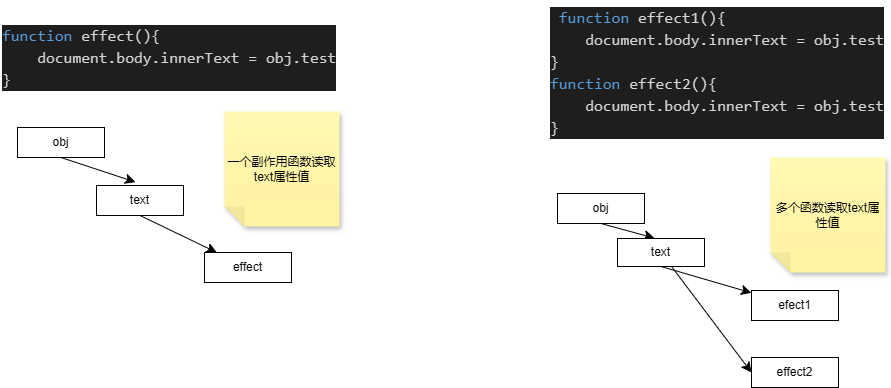

The diagram above was exported from draw.io. Its source (the exported page's mxGraphModel, read from the mxfile embedded in the PNG):
<mxGraphModel dx="1442" dy="1415" grid="0" gridSize="10" guides="1" tooltips="1" connect="1" arrows="1" fold="1" page="0" pageScale="1" pageWidth="827" pageHeight="1169" math="0" shadow="0">
  <root>
    <mxCell id="0" />
    <mxCell id="1" parent="0" />
    <UserObject label="&lt;div style=&quot;color: #d4d4d4;background-color: #1e1e1e;font-family: Consolas, 'Courier New', monospace;font-weight: normal;font-size: 16px;line-height: 22px;white-space: pre;&quot;&gt;&lt;div&gt;&lt;span style=&quot;color: #569cd6;&quot;&gt;function&lt;/span&gt;&lt;span style=&quot;color: #d4d4d4;&quot;&gt; effect(){&lt;/span&gt;&lt;/div&gt;&lt;div&gt;&lt;span style=&quot;color: #d4d4d4;&quot;&gt;&amp;nbsp; &amp;nbsp; document.body.innerText = obj.test&lt;/span&gt;&lt;/div&gt;&lt;div&gt;&lt;span style=&quot;color: #d4d4d4;&quot;&gt;}&lt;/span&gt;&lt;/div&gt;&lt;/div&gt;" link="&lt;div style=&quot;color: #d4d4d4;background-color: #1e1e1e;font-family: Consolas, 'Courier New', monospace;font-weight: normal;font-size: 16px;line-height: 22px;white-space: pre;&quot;&gt;&lt;div&gt;&lt;span style=&quot;color: #569cd6;&quot;&gt;function&lt;/span&gt;&lt;span style=&quot;color: #d4d4d4;&quot;&gt; effect(){&lt;/span&gt;&lt;/div&gt;&lt;div&gt;&lt;span style=&quot;color: #d4d4d4;&quot;&gt;&amp;nbsp; &amp;nbsp; document.body.innerText = obj.test&lt;/span&gt;&lt;/div&gt;&lt;div&gt;&lt;span style=&quot;color: #d4d4d4;&quot;&gt;}&lt;/span&gt;&lt;/div&gt;&lt;/div&gt;" id="nHjC_4qUQYFXLhh6tQ4R-12">
      <mxCell style="text;whiteSpace=wrap;html=1;" vertex="1" parent="1">
        <mxGeometry x="-317" y="-511" width="334" height="77" as="geometry" />
      </mxCell>
    </UserObject>
    <mxCell id="nHjC_4qUQYFXLhh6tQ4R-23" style="edgeStyle=none;curved=1;rounded=0;orthogonalLoop=1;jettySize=auto;html=1;exitX=0.5;exitY=1;exitDx=0;exitDy=0;fontSize=12;startSize=8;endSize=8;" edge="1" parent="1" source="nHjC_4qUQYFXLhh6tQ4R-18">
      <mxGeometry relative="1" as="geometry">
        <mxPoint x="-181.99993896484375" y="-347.3999938964844" as="targetPoint" />
      </mxGeometry>
    </mxCell>
    <mxCell id="nHjC_4qUQYFXLhh6tQ4R-18" value="obj" style="rounded=0;whiteSpace=wrap;html=1;" vertex="1" parent="1">
      <mxGeometry x="-300" y="-402" width="87" height="30" as="geometry" />
    </mxCell>
    <mxCell id="nHjC_4qUQYFXLhh6tQ4R-24" style="edgeStyle=none;curved=1;rounded=0;orthogonalLoop=1;jettySize=auto;html=1;exitX=0.5;exitY=1;exitDx=0;exitDy=0;fontSize=12;startSize=8;endSize=8;" edge="1" parent="1" source="nHjC_4qUQYFXLhh6tQ4R-21" target="nHjC_4qUQYFXLhh6tQ4R-22">
      <mxGeometry relative="1" as="geometry" />
    </mxCell>
    <mxCell id="nHjC_4qUQYFXLhh6tQ4R-21" value="text" style="rounded=0;whiteSpace=wrap;html=1;" vertex="1" parent="1">
      <mxGeometry x="-221" y="-344" width="87" height="30" as="geometry" />
    </mxCell>
    <mxCell id="nHjC_4qUQYFXLhh6tQ4R-22" value="effect" style="rounded=0;whiteSpace=wrap;html=1;" vertex="1" parent="1">
      <mxGeometry x="-113" y="-277" width="87" height="30" as="geometry" />
    </mxCell>
    <mxCell id="nHjC_4qUQYFXLhh6tQ4R-25" value="一个副作用函数读取text属性值" style="shape=note;whiteSpace=wrap;html=1;backgroundOutline=1;fontColor=#000000;darkOpacity=0.05;fillColor=#FFF9B2;strokeColor=none;fillStyle=solid;direction=west;gradientDirection=north;gradientColor=#FFF2A1;shadow=1;size=20;pointerEvents=1;" vertex="1" parent="1">
      <mxGeometry x="-93" y="-418" width="115" height="115" as="geometry" />
    </mxCell>
    <UserObject label="&lt;div style=&quot;color: #d4d4d4;background-color: #1e1e1e;font-family: Consolas, 'Courier New', monospace;font-weight: normal;font-size: 16px;line-height: 22px;white-space: pre;&quot;&gt;&lt;div&gt;&lt;span style=&quot;color: #d4d4d4;&quot;&gt;&amp;nbsp;&lt;/span&gt;&lt;span style=&quot;color: #569cd6;&quot;&gt;function&lt;/span&gt;&lt;span style=&quot;color: #d4d4d4;&quot;&gt; effect1(){&lt;/span&gt;&lt;/div&gt;&lt;div&gt;&lt;span style=&quot;color: #d4d4d4;&quot;&gt;&amp;nbsp; &amp;nbsp; document.body.innerText = obj.test&lt;/span&gt;&lt;/div&gt;&lt;div&gt;&lt;span style=&quot;color: #d4d4d4;&quot;&gt;} &lt;/span&gt;&lt;/div&gt;&lt;div&gt;&lt;span style=&quot;color: #569cd6;&quot;&gt;function&lt;/span&gt;&lt;span style=&quot;color: #d4d4d4;&quot;&gt; effect2(){&lt;/span&gt;&lt;/div&gt;&lt;div&gt;&lt;span style=&quot;color: #d4d4d4;&quot;&gt;&amp;nbsp; &amp;nbsp; document.body.innerText = obj.test&lt;/span&gt;&lt;/div&gt;&lt;div&gt;&lt;span style=&quot;color: #d4d4d4;&quot;&gt;}&lt;/span&gt;&lt;/div&gt;&lt;/div&gt;" link="&lt;div style=&quot;color: #d4d4d4;background-color: #1e1e1e;font-family: Consolas, 'Courier New', monospace;font-weight: normal;font-size: 16px;line-height: 22px;white-space: pre;&quot;&gt;&lt;div&gt;&lt;span style=&quot;color: #d4d4d4;&quot;&gt;&amp;nbsp;&lt;/span&gt;&lt;span style=&quot;color: #569cd6;&quot;&gt;function&lt;/span&gt;&lt;span style=&quot;color: #d4d4d4;&quot;&gt; effect1(){&lt;/span&gt;&lt;/div&gt;&lt;div&gt;&lt;span style=&quot;color: #d4d4d4;&quot;&gt;&amp;nbsp; &amp;nbsp; document.body.innerText = obj.test&lt;/span&gt;&lt;/div&gt;&lt;div&gt;&lt;span style=&quot;color: #d4d4d4;&quot;&gt;} &lt;/span&gt;&lt;/div&gt;&lt;div&gt;&lt;span style=&quot;color: #569cd6;&quot;&gt;function&lt;/span&gt;&lt;span style=&quot;color: #d4d4d4;&quot;&gt; effect2(){&lt;/span&gt;&lt;/div&gt;&lt;div&gt;&lt;span style=&quot;color: #d4d4d4;&quot;&gt;&amp;nbsp; &amp;nbsp; document.body.innerText = obj.test&lt;/span&gt;&lt;/div&gt;&lt;div&gt;&lt;span style=&quot;color: #d4d4d4;&quot;&gt;}&lt;/span&gt;&lt;/div&gt;&lt;/div&gt;" id="nHjC_4qUQYFXLhh6tQ4R-26">
      <mxCell style="text;whiteSpace=wrap;html=1;" vertex="1" parent="1">
        <mxGeometry x="231" y="-529" width="337" height="140" as="geometry" />
      </mxCell>
    </UserObject>
    <mxCell id="nHjC_4qUQYFXLhh6tQ4R-28" style="edgeStyle=none;curved=1;rounded=0;orthogonalLoop=1;jettySize=auto;html=1;exitX=0.5;exitY=1;exitDx=0;exitDy=0;fontSize=12;startSize=8;endSize=8;" edge="1" parent="1" source="nHjC_4qUQYFXLhh6tQ4R-29">
      <mxGeometry relative="1" as="geometry">
        <mxPoint x="337.00006103515625" y="-291.3999938964844" as="targetPoint" />
      </mxGeometry>
    </mxCell>
    <mxCell id="nHjC_4qUQYFXLhh6tQ4R-29" value="obj" style="rounded=0;whiteSpace=wrap;html=1;" vertex="1" parent="1">
      <mxGeometry x="240" y="-336" width="87" height="30" as="geometry" />
    </mxCell>
    <mxCell id="nHjC_4qUQYFXLhh6tQ4R-30" style="edgeStyle=none;curved=1;rounded=0;orthogonalLoop=1;jettySize=auto;html=1;exitX=0.5;exitY=1;exitDx=0;exitDy=0;fontSize=12;startSize=8;endSize=8;" edge="1" parent="1" source="nHjC_4qUQYFXLhh6tQ4R-31" target="nHjC_4qUQYFXLhh6tQ4R-32">
      <mxGeometry relative="1" as="geometry" />
    </mxCell>
    <mxCell id="nHjC_4qUQYFXLhh6tQ4R-34" style="edgeStyle=none;curved=1;rounded=0;orthogonalLoop=1;jettySize=auto;html=1;fontSize=12;startSize=8;endSize=8;entryX=0;entryY=0.5;entryDx=0;entryDy=0;" edge="1" parent="1" source="nHjC_4qUQYFXLhh6tQ4R-31" target="nHjC_4qUQYFXLhh6tQ4R-33">
      <mxGeometry relative="1" as="geometry">
        <mxPoint x="437.2000732421875" y="-185.79998779296875" as="targetPoint" />
      </mxGeometry>
    </mxCell>
    <mxCell id="nHjC_4qUQYFXLhh6tQ4R-31" value="text" style="rounded=0;whiteSpace=wrap;html=1;" vertex="1" parent="1">
      <mxGeometry x="300" y="-291" width="87" height="28" as="geometry" />
    </mxCell>
    <mxCell id="nHjC_4qUQYFXLhh6tQ4R-32" value="efect1" style="rounded=0;whiteSpace=wrap;html=1;" vertex="1" parent="1">
      <mxGeometry x="434" y="-239" width="87" height="30" as="geometry" />
    </mxCell>
    <mxCell id="nHjC_4qUQYFXLhh6tQ4R-33" value="effect2" style="rounded=0;whiteSpace=wrap;html=1;" vertex="1" parent="1">
      <mxGeometry x="434" y="-172" width="87" height="30" as="geometry" />
    </mxCell>
    <mxCell id="nHjC_4qUQYFXLhh6tQ4R-35" value="多个函数读取text属性值" style="shape=note;whiteSpace=wrap;html=1;backgroundOutline=1;fontColor=#000000;darkOpacity=0.05;fillColor=#FFF9B2;strokeColor=none;fillStyle=solid;direction=west;gradientDirection=north;gradientColor=#FFF2A1;shadow=1;size=20;pointerEvents=1;" vertex="1" parent="1">
      <mxGeometry x="453" y="-372" width="115" height="115" as="geometry" />
    </mxCell>
  </root>
</mxGraphModel>